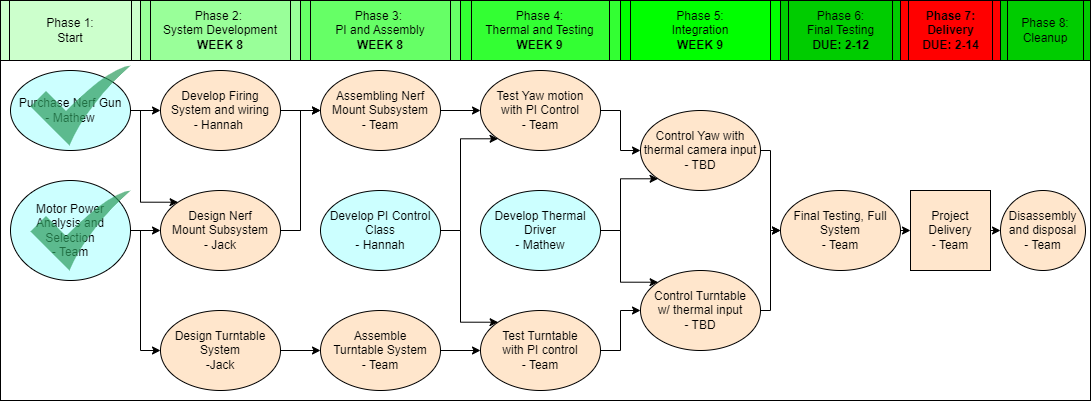

The diagram above was exported from draw.io. Its source (the exported page's mxGraphModel, read from the mxfile embedded in the PNG):
<mxGraphModel dx="1276" dy="654" grid="1" gridSize="10" guides="1" tooltips="1" connect="1" arrows="1" fold="1" page="1" pageScale="1" pageWidth="1100" pageHeight="850" math="0" shadow="0">
  <root>
    <mxCell id="0" />
    <mxCell id="1" parent="0" />
    <mxCell id="M5tmfw18ZgVOkx1rtdca-1" value="" style="rounded=0;whiteSpace=wrap;html=1;" vertex="1" parent="1">
      <mxGeometry y="230" width="1090" height="400" as="geometry" />
    </mxCell>
    <mxCell id="DOBgMWFI02-2-3jszxjl-29" style="edgeStyle=orthogonalEdgeStyle;rounded=0;orthogonalLoop=1;jettySize=auto;html=1;exitX=1;exitY=0.5;exitDx=0;exitDy=0;entryX=0;entryY=0.5;entryDx=0;entryDy=0;" parent="1" source="98CxJm4_Crjc1Rw-Eplj-5" target="DOBgMWFI02-2-3jszxjl-28" edge="1">
      <mxGeometry relative="1" as="geometry" />
    </mxCell>
    <mxCell id="98CxJm4_Crjc1Rw-Eplj-5" value="Final Testing, Full System&lt;br&gt;- Team" style="ellipse;whiteSpace=wrap;html=1;fillColor=#FFE6CC;" parent="1" vertex="1">
      <mxGeometry x="780" y="420" width="120" height="80" as="geometry" />
    </mxCell>
    <mxCell id="98CxJm4_Crjc1Rw-Eplj-23" style="edgeStyle=orthogonalEdgeStyle;rounded=0;orthogonalLoop=1;jettySize=auto;html=1;exitX=1;exitY=0.5;exitDx=0;exitDy=0;entryX=0;entryY=0.5;entryDx=0;entryDy=0;" parent="1" source="98CxJm4_Crjc1Rw-Eplj-6" target="98CxJm4_Crjc1Rw-Eplj-19" edge="1">
      <mxGeometry relative="1" as="geometry" />
    </mxCell>
    <mxCell id="DOBgMWFI02-2-3jszxjl-59" style="edgeStyle=orthogonalEdgeStyle;rounded=0;orthogonalLoop=1;jettySize=auto;html=1;exitX=1;exitY=0.5;exitDx=0;exitDy=0;entryX=0;entryY=0;entryDx=0;entryDy=0;" parent="1" source="98CxJm4_Crjc1Rw-Eplj-6" target="98CxJm4_Crjc1Rw-Eplj-8" edge="1">
      <mxGeometry relative="1" as="geometry">
        <Array as="points">
          <mxPoint x="140" y="340" />
          <mxPoint x="140" y="432" />
        </Array>
      </mxGeometry>
    </mxCell>
    <mxCell id="98CxJm4_Crjc1Rw-Eplj-6" value="Purchase Nerf Gun&lt;br&gt;- Mathew" style="ellipse;whiteSpace=wrap;html=1;fillColor=#CCFFFF;" parent="1" vertex="1">
      <mxGeometry x="10" y="300" width="120" height="80" as="geometry" />
    </mxCell>
    <mxCell id="98CxJm4_Crjc1Rw-Eplj-42" style="edgeStyle=orthogonalEdgeStyle;rounded=0;orthogonalLoop=1;jettySize=auto;html=1;exitX=1;exitY=0.5;exitDx=0;exitDy=0;entryX=0;entryY=0.5;entryDx=0;entryDy=0;" parent="1" source="98CxJm4_Crjc1Rw-Eplj-7" target="98CxJm4_Crjc1Rw-Eplj-17" edge="1">
      <mxGeometry relative="1" as="geometry" />
    </mxCell>
    <mxCell id="98CxJm4_Crjc1Rw-Eplj-7" value="Assembling Nerf Mount Subsystem&lt;br&gt;- Team" style="ellipse;whiteSpace=wrap;html=1;fillColor=#FFE6CC;" parent="1" vertex="1">
      <mxGeometry x="320" y="300" width="120" height="80" as="geometry" />
    </mxCell>
    <mxCell id="98CxJm4_Crjc1Rw-Eplj-33" style="edgeStyle=orthogonalEdgeStyle;rounded=0;orthogonalLoop=1;jettySize=auto;html=1;exitX=1;exitY=0.5;exitDx=0;exitDy=0;entryX=0;entryY=0.5;entryDx=0;entryDy=0;" parent="1" source="98CxJm4_Crjc1Rw-Eplj-8" target="98CxJm4_Crjc1Rw-Eplj-7" edge="1">
      <mxGeometry relative="1" as="geometry" />
    </mxCell>
    <mxCell id="98CxJm4_Crjc1Rw-Eplj-8" value="Design Nerf &lt;br&gt;Mount Subsystem&lt;br&gt;- Jack" style="ellipse;whiteSpace=wrap;html=1;fillColor=#FFE6CC;" parent="1" vertex="1">
      <mxGeometry x="160" y="420" width="120" height="80" as="geometry" />
    </mxCell>
    <mxCell id="DOBgMWFI02-2-3jszxjl-11" style="edgeStyle=orthogonalEdgeStyle;rounded=0;orthogonalLoop=1;jettySize=auto;html=1;exitX=1;exitY=0.5;exitDx=0;exitDy=0;entryX=0;entryY=0.5;entryDx=0;entryDy=0;" parent="1" source="98CxJm4_Crjc1Rw-Eplj-9" target="98CxJm4_Crjc1Rw-Eplj-10" edge="1">
      <mxGeometry relative="1" as="geometry" />
    </mxCell>
    <mxCell id="98CxJm4_Crjc1Rw-Eplj-9" value="Design Turntable System&lt;br&gt;-Jack" style="ellipse;whiteSpace=wrap;html=1;fillColor=#FFE6CC;" parent="1" vertex="1">
      <mxGeometry x="160" y="540" width="120" height="80" as="geometry" />
    </mxCell>
    <mxCell id="DOBgMWFI02-2-3jszxjl-12" style="edgeStyle=orthogonalEdgeStyle;rounded=0;orthogonalLoop=1;jettySize=auto;html=1;exitX=1;exitY=0.5;exitDx=0;exitDy=0;entryX=0;entryY=0.5;entryDx=0;entryDy=0;" parent="1" source="98CxJm4_Crjc1Rw-Eplj-10" target="98CxJm4_Crjc1Rw-Eplj-11" edge="1">
      <mxGeometry relative="1" as="geometry" />
    </mxCell>
    <mxCell id="98CxJm4_Crjc1Rw-Eplj-10" value="Assemble &lt;br&gt;Turntable System&lt;br&gt;- Team" style="ellipse;whiteSpace=wrap;html=1;fillColor=#FFE6CC;" parent="1" vertex="1">
      <mxGeometry x="320" y="540" width="120" height="80" as="geometry" />
    </mxCell>
    <mxCell id="DOBgMWFI02-2-3jszxjl-13" style="edgeStyle=orthogonalEdgeStyle;rounded=0;orthogonalLoop=1;jettySize=auto;html=1;exitX=1;exitY=0.5;exitDx=0;exitDy=0;entryX=0;entryY=0.5;entryDx=0;entryDy=0;" parent="1" source="98CxJm4_Crjc1Rw-Eplj-11" target="98CxJm4_Crjc1Rw-Eplj-15" edge="1">
      <mxGeometry relative="1" as="geometry" />
    </mxCell>
    <mxCell id="98CxJm4_Crjc1Rw-Eplj-11" value="Test Turntable &lt;br&gt;with PI control&lt;br&gt;- Team" style="ellipse;whiteSpace=wrap;html=1;fillColor=#FFE6CC;" parent="1" vertex="1">
      <mxGeometry x="480" y="540" width="120" height="80" as="geometry" />
    </mxCell>
    <mxCell id="RCiqIEqJ7i8EQX3kMsle-1" style="edgeStyle=orthogonalEdgeStyle;rounded=0;orthogonalLoop=1;jettySize=auto;html=1;exitX=1;exitY=0.5;exitDx=0;exitDy=0;entryX=0;entryY=1;entryDx=0;entryDy=0;" parent="1" source="98CxJm4_Crjc1Rw-Eplj-12" target="98CxJm4_Crjc1Rw-Eplj-17" edge="1">
      <mxGeometry relative="1" as="geometry">
        <Array as="points">
          <mxPoint x="460" y="460" />
          <mxPoint x="460" y="368" />
        </Array>
      </mxGeometry>
    </mxCell>
    <mxCell id="RCiqIEqJ7i8EQX3kMsle-2" style="edgeStyle=orthogonalEdgeStyle;rounded=0;orthogonalLoop=1;jettySize=auto;html=1;exitX=1;exitY=0.5;exitDx=0;exitDy=0;entryX=0;entryY=0;entryDx=0;entryDy=0;" parent="1" source="98CxJm4_Crjc1Rw-Eplj-12" target="98CxJm4_Crjc1Rw-Eplj-11" edge="1">
      <mxGeometry relative="1" as="geometry">
        <Array as="points">
          <mxPoint x="460" y="460" />
          <mxPoint x="460" y="552" />
        </Array>
      </mxGeometry>
    </mxCell>
    <mxCell id="98CxJm4_Crjc1Rw-Eplj-12" value="Develop PI Control Class&lt;br&gt;- Hannah" style="ellipse;whiteSpace=wrap;html=1;fillColor=#CCFFFF;" parent="1" vertex="1">
      <mxGeometry x="320" y="420" width="120" height="80" as="geometry" />
    </mxCell>
    <mxCell id="DOBgMWFI02-2-3jszxjl-14" style="edgeStyle=orthogonalEdgeStyle;rounded=0;orthogonalLoop=1;jettySize=auto;html=1;exitX=1;exitY=0.5;exitDx=0;exitDy=0;entryX=0;entryY=0;entryDx=0;entryDy=0;" parent="1" source="98CxJm4_Crjc1Rw-Eplj-14" target="98CxJm4_Crjc1Rw-Eplj-15" edge="1">
      <mxGeometry relative="1" as="geometry" />
    </mxCell>
    <mxCell id="DOBgMWFI02-2-3jszxjl-15" style="edgeStyle=orthogonalEdgeStyle;rounded=0;orthogonalLoop=1;jettySize=auto;html=1;exitX=1;exitY=0.5;exitDx=0;exitDy=0;entryX=0;entryY=1;entryDx=0;entryDy=0;" parent="1" source="98CxJm4_Crjc1Rw-Eplj-14" target="98CxJm4_Crjc1Rw-Eplj-18" edge="1">
      <mxGeometry relative="1" as="geometry" />
    </mxCell>
    <mxCell id="98CxJm4_Crjc1Rw-Eplj-14" value="Develop Thermal Driver&lt;br&gt;- Mathew" style="ellipse;whiteSpace=wrap;html=1;fillColor=#CCFFFF;" parent="1" vertex="1">
      <mxGeometry x="480" y="420" width="120" height="80" as="geometry" />
    </mxCell>
    <mxCell id="DOBgMWFI02-2-3jszxjl-6" style="edgeStyle=orthogonalEdgeStyle;rounded=0;orthogonalLoop=1;jettySize=auto;html=1;exitX=1;exitY=0.5;exitDx=0;exitDy=0;entryX=0;entryY=0.5;entryDx=0;entryDy=0;" parent="1" source="98CxJm4_Crjc1Rw-Eplj-15" target="98CxJm4_Crjc1Rw-Eplj-5" edge="1">
      <mxGeometry relative="1" as="geometry">
        <Array as="points">
          <mxPoint x="770" y="540" />
          <mxPoint x="770" y="460" />
        </Array>
      </mxGeometry>
    </mxCell>
    <mxCell id="98CxJm4_Crjc1Rw-Eplj-15" value="Control Turntable &lt;br&gt;w/ thermal input&lt;br&gt;- TBD" style="ellipse;whiteSpace=wrap;html=1;fillColor=#FFE6CC;" parent="1" vertex="1">
      <mxGeometry x="640" y="500" width="120" height="80" as="geometry" />
    </mxCell>
    <mxCell id="98CxJm4_Crjc1Rw-Eplj-22" style="edgeStyle=orthogonalEdgeStyle;rounded=0;orthogonalLoop=1;jettySize=auto;html=1;exitX=1;exitY=0.5;exitDx=0;exitDy=0;entryX=0;entryY=0.5;entryDx=0;entryDy=0;" parent="1" source="98CxJm4_Crjc1Rw-Eplj-16" target="98CxJm4_Crjc1Rw-Eplj-8" edge="1">
      <mxGeometry relative="1" as="geometry" />
    </mxCell>
    <mxCell id="DOBgMWFI02-2-3jszxjl-57" style="edgeStyle=orthogonalEdgeStyle;rounded=0;orthogonalLoop=1;jettySize=auto;html=1;exitX=1;exitY=0.5;exitDx=0;exitDy=0;entryX=0;entryY=0.5;entryDx=0;entryDy=0;" parent="1" source="98CxJm4_Crjc1Rw-Eplj-16" target="98CxJm4_Crjc1Rw-Eplj-9" edge="1">
      <mxGeometry relative="1" as="geometry">
        <Array as="points">
          <mxPoint x="140" y="460" />
          <mxPoint x="140" y="580" />
        </Array>
      </mxGeometry>
    </mxCell>
    <mxCell id="98CxJm4_Crjc1Rw-Eplj-16" value="Motor Power &lt;br&gt;Analysis and Selection&lt;br&gt;- Team" style="ellipse;whiteSpace=wrap;html=1;fillColor=#CCFFFF;" parent="1" vertex="1">
      <mxGeometry x="10" y="410" width="120" height="100" as="geometry" />
    </mxCell>
    <mxCell id="DOBgMWFI02-2-3jszxjl-16" style="edgeStyle=orthogonalEdgeStyle;rounded=0;orthogonalLoop=1;jettySize=auto;html=1;exitX=1;exitY=0.5;exitDx=0;exitDy=0;entryX=0;entryY=0.5;entryDx=0;entryDy=0;" parent="1" source="98CxJm4_Crjc1Rw-Eplj-17" target="98CxJm4_Crjc1Rw-Eplj-18" edge="1">
      <mxGeometry relative="1" as="geometry" />
    </mxCell>
    <mxCell id="98CxJm4_Crjc1Rw-Eplj-17" value="Test Yaw motion &lt;br&gt;with PI Control&lt;br&gt;- Team" style="ellipse;whiteSpace=wrap;html=1;fillColor=#FFE6CC;" parent="1" vertex="1">
      <mxGeometry x="480" y="300" width="120" height="80" as="geometry" />
    </mxCell>
    <mxCell id="DOBgMWFI02-2-3jszxjl-5" style="edgeStyle=orthogonalEdgeStyle;rounded=0;orthogonalLoop=1;jettySize=auto;html=1;exitX=1;exitY=0.5;exitDx=0;exitDy=0;entryX=0;entryY=0.5;entryDx=0;entryDy=0;" parent="1" source="98CxJm4_Crjc1Rw-Eplj-18" target="98CxJm4_Crjc1Rw-Eplj-5" edge="1">
      <mxGeometry relative="1" as="geometry">
        <Array as="points">
          <mxPoint x="770" y="380" />
          <mxPoint x="770" y="460" />
        </Array>
      </mxGeometry>
    </mxCell>
    <mxCell id="98CxJm4_Crjc1Rw-Eplj-18" value="Control Yaw with thermal camera input&lt;br&gt;- TBD" style="ellipse;whiteSpace=wrap;html=1;fillColor=#FFE6CC;" parent="1" vertex="1">
      <mxGeometry x="640" y="340" width="120" height="80" as="geometry" />
    </mxCell>
    <mxCell id="98CxJm4_Crjc1Rw-Eplj-32" style="edgeStyle=orthogonalEdgeStyle;rounded=0;orthogonalLoop=1;jettySize=auto;html=1;exitX=1;exitY=0.5;exitDx=0;exitDy=0;entryX=0;entryY=0.5;entryDx=0;entryDy=0;" parent="1" source="98CxJm4_Crjc1Rw-Eplj-19" target="98CxJm4_Crjc1Rw-Eplj-7" edge="1">
      <mxGeometry relative="1" as="geometry" />
    </mxCell>
    <mxCell id="98CxJm4_Crjc1Rw-Eplj-19" value="Develop Firing System and wiring&lt;br&gt;- Hannah&amp;nbsp;" style="ellipse;whiteSpace=wrap;html=1;fillColor=#FFE6CC;" parent="1" vertex="1">
      <mxGeometry x="160" y="300" width="120" height="80" as="geometry" />
    </mxCell>
    <mxCell id="DOBgMWFI02-2-3jszxjl-19" value="Phase 1:&lt;br&gt;Start" style="shape=process;whiteSpace=wrap;html=1;backgroundOutline=1;size=0.0625;fillColor=#CCFFCC;" parent="1" vertex="1">
      <mxGeometry y="230" width="140" height="60" as="geometry" />
    </mxCell>
    <mxCell id="DOBgMWFI02-2-3jszxjl-20" value="Phase 2:&amp;nbsp;&lt;br&gt;System Development&lt;br&gt;&lt;b&gt;WEEK 8&lt;/b&gt;" style="shape=process;whiteSpace=wrap;html=1;backgroundOutline=1;size=0.0625;fillColor=#99FF99;" parent="1" vertex="1">
      <mxGeometry x="140" y="230" width="160" height="60" as="geometry" />
    </mxCell>
    <mxCell id="DOBgMWFI02-2-3jszxjl-21" value="Phase 3:&amp;nbsp;&lt;br&gt;PI and Assembly&lt;br&gt;&lt;b&gt;WEEK 8&lt;/b&gt;" style="shape=process;whiteSpace=wrap;html=1;backgroundOutline=1;size=0.0625;fillColor=#66FF66;" parent="1" vertex="1">
      <mxGeometry x="300" y="230" width="160" height="60" as="geometry" />
    </mxCell>
    <mxCell id="DOBgMWFI02-2-3jszxjl-22" value="Phase 4:&lt;br&gt;Thermal and Testing&lt;br&gt;&lt;b&gt;WEEK 9&lt;/b&gt;" style="shape=process;whiteSpace=wrap;html=1;backgroundOutline=1;size=0.07142857142857142;fillColor=#33FF33;" parent="1" vertex="1">
      <mxGeometry x="460" y="230" width="160" height="60" as="geometry" />
    </mxCell>
    <mxCell id="DOBgMWFI02-2-3jszxjl-23" value="Phase 5:&lt;br&gt;Integration&lt;br&gt;&lt;b&gt;WEEK 9&lt;/b&gt;" style="shape=process;whiteSpace=wrap;html=1;backgroundOutline=1;size=0.0625;fillColor=#00FF00;" parent="1" vertex="1">
      <mxGeometry x="620" y="230" width="160" height="60" as="geometry" />
    </mxCell>
    <mxCell id="DOBgMWFI02-2-3jszxjl-24" value="Phase 6:&lt;br&gt;Final Testing&lt;br&gt;&lt;b&gt;DUE: 2-12&lt;/b&gt;" style="shape=process;whiteSpace=wrap;html=1;backgroundOutline=1;size=0.0625;fillColor=#00CC00;" parent="1" vertex="1">
      <mxGeometry x="780" y="230" width="120" height="60" as="geometry" />
    </mxCell>
    <mxCell id="DOBgMWFI02-2-3jszxjl-25" value="Phase 7:&lt;br&gt;Delivery&lt;br&gt;DUE: 2-14" style="shape=process;whiteSpace=wrap;html=1;backgroundOutline=1;size=0.07692307692307693;fillColor=#FF0000;fontStyle=1" parent="1" vertex="1">
      <mxGeometry x="900" y="230" width="100" height="60" as="geometry" />
    </mxCell>
    <mxCell id="DOBgMWFI02-2-3jszxjl-56" style="edgeStyle=orthogonalEdgeStyle;rounded=0;orthogonalLoop=1;jettySize=auto;html=1;exitX=1;exitY=0.5;exitDx=0;exitDy=0;entryX=0;entryY=0.5;entryDx=0;entryDy=0;" parent="1" source="DOBgMWFI02-2-3jszxjl-28" target="DOBgMWFI02-2-3jszxjl-55" edge="1">
      <mxGeometry relative="1" as="geometry" />
    </mxCell>
    <mxCell id="DOBgMWFI02-2-3jszxjl-28" value="Project Delivery&lt;br&gt;- Team" style="whiteSpace=wrap;html=1;aspect=fixed;fillColor=#FFE6CC;" parent="1" vertex="1">
      <mxGeometry x="910" y="420" width="80" height="80" as="geometry" />
    </mxCell>
    <mxCell id="DOBgMWFI02-2-3jszxjl-54" value="Phase 8: Cleanup" style="shape=process;whiteSpace=wrap;html=1;backgroundOutline=1;size=0.07692307692307693;fillColor=#00CC00;" parent="1" vertex="1">
      <mxGeometry x="1000" y="230" width="90" height="60" as="geometry" />
    </mxCell>
    <mxCell id="DOBgMWFI02-2-3jszxjl-55" value="Disassembly and disposal&lt;br&gt;- Team" style="ellipse;whiteSpace=wrap;html=1;fillColor=#FFE6CC;" parent="1" vertex="1">
      <mxGeometry x="1000" y="420" width="85" height="80" as="geometry" />
    </mxCell>
    <mxCell id="w_gmg3CdQE2R4LeQ9Ziy-1" value="" style="sketch=0;html=1;aspect=fixed;strokeColor=none;shadow=0;align=center;verticalAlign=top;fillColor=#2D9C5E;shape=mxgraph.gcp2.check;gradientColor=none;opacity=70;" parent="1" vertex="1">
      <mxGeometry x="30" y="295" width="100" height="80" as="geometry" />
    </mxCell>
    <mxCell id="w_gmg3CdQE2R4LeQ9Ziy-2" value="" style="sketch=0;html=1;aspect=fixed;strokeColor=none;shadow=0;align=center;verticalAlign=top;fillColor=#2D9C5E;shape=mxgraph.gcp2.check;gradientColor=none;opacity=70;" parent="1" vertex="1">
      <mxGeometry x="30" y="420" width="100" height="80" as="geometry" />
    </mxCell>
  </root>
</mxGraphModel>